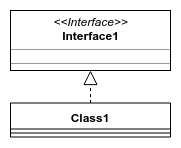

The diagram above was exported from draw.io. Its source (the exported page's mxGraphModel, read from the mxfile embedded in the PNG):
<mxGraphModel dx="1422" dy="803" grid="1" gridSize="10" guides="1" tooltips="1" connect="1" arrows="1" fold="1" page="1" pageScale="1" pageWidth="850" pageHeight="1100" math="0" shadow="0">
  <root>
    <mxCell id="0" />
    <mxCell id="1" parent="0" />
    <mxCell id="IL360JCK7b8EU6EAqtEe-1" value="Class1" style="swimlane;fontStyle=1;align=center;verticalAlign=top;childLayout=stackLayout;horizontal=1;startSize=26;horizontalStack=0;resizeParent=1;resizeParentMax=0;resizeLast=0;collapsible=1;marginBottom=0;" vertex="1" parent="1">
      <mxGeometry x="40" y="132.5" width="160" height="34" as="geometry" />
    </mxCell>
    <mxCell id="IL360JCK7b8EU6EAqtEe-3" value="" style="line;strokeWidth=1;fillColor=none;align=left;verticalAlign=middle;spacingTop=-1;spacingLeft=3;spacingRight=3;rotatable=0;labelPosition=right;points=[];portConstraint=eastwest;" vertex="1" parent="IL360JCK7b8EU6EAqtEe-1">
      <mxGeometry y="26" width="160" height="8" as="geometry" />
    </mxCell>
    <mxCell id="IL360JCK7b8EU6EAqtEe-7" value="&lt;p style=&quot;margin: 0px ; margin-top: 4px ; text-align: center&quot;&gt;&lt;i&gt;&amp;lt;&amp;lt;Interface&amp;gt;&amp;gt;&lt;/i&gt;&lt;br&gt;&lt;b&gt;Interface1&lt;/b&gt;&lt;/p&gt;&lt;hr size=&quot;1&quot;&gt;&lt;p style=&quot;margin: 0px 0px 0px 4px ; font-size: 1px&quot;&gt;&lt;br&gt;&lt;/p&gt;&lt;hr size=&quot;1&quot;&gt;&lt;p style=&quot;margin: 0px 0px 0px 4px ; font-size: 1px&quot;&gt;&lt;br&gt;&lt;/p&gt;" style="verticalAlign=top;align=left;overflow=fill;fontSize=12;fontFamily=Helvetica;html=1;" vertex="1" parent="1">
      <mxGeometry x="40" y="40" width="160" height="60" as="geometry" />
    </mxCell>
    <mxCell id="IL360JCK7b8EU6EAqtEe-9" value="" style="endArrow=block;dashed=1;endFill=0;endSize=12;html=1;" edge="1" parent="1" source="IL360JCK7b8EU6EAqtEe-1" target="IL360JCK7b8EU6EAqtEe-7">
      <mxGeometry width="160" relative="1" as="geometry">
        <mxPoint x="250" y="220" as="sourcePoint" />
        <mxPoint x="410" y="220" as="targetPoint" />
      </mxGeometry>
    </mxCell>
  </root>
</mxGraphModel>